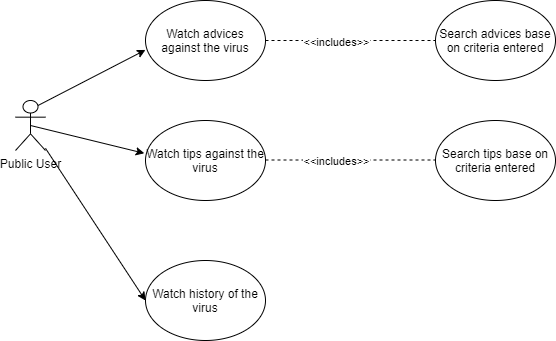

The diagram above was exported from draw.io. Its source (the exported page's mxGraphModel, read from the mxfile embedded in the PNG):
<mxGraphModel dx="1038" dy="491" grid="1" gridSize="10" guides="1" tooltips="1" connect="1" arrows="1" fold="1" page="1" pageScale="1" pageWidth="827" pageHeight="1169" math="0" shadow="0">
  <root>
    <mxCell id="0" />
    <mxCell id="1" parent="0" />
    <mxCell id="a2G2j7CniWllSFGkxm2H-1" value="Public User" style="shape=umlActor;verticalLabelPosition=bottom;verticalAlign=top;html=1;outlineConnect=0;" vertex="1" parent="1">
      <mxGeometry x="30" y="200" width="30" height="50" as="geometry" />
    </mxCell>
    <mxCell id="a2G2j7CniWllSFGkxm2H-7" value="Watch advices against the virus" style="ellipse;whiteSpace=wrap;html=1;" vertex="1" parent="1">
      <mxGeometry x="160" y="100" width="120" height="80" as="geometry" />
    </mxCell>
    <mxCell id="a2G2j7CniWllSFGkxm2H-8" value="Watch history of the virus" style="ellipse;whiteSpace=wrap;html=1;" vertex="1" parent="1">
      <mxGeometry x="160" y="360" width="120" height="80" as="geometry" />
    </mxCell>
    <mxCell id="a2G2j7CniWllSFGkxm2H-10" value="" style="endArrow=classic;html=1;entryX=0;entryY=0.618;entryDx=0;entryDy=0;entryPerimeter=0;exitX=0.75;exitY=0.1;exitDx=0;exitDy=0;exitPerimeter=0;" edge="1" parent="1" source="a2G2j7CniWllSFGkxm2H-1" target="a2G2j7CniWllSFGkxm2H-7">
      <mxGeometry width="50" height="50" relative="1" as="geometry">
        <mxPoint x="70" y="250" as="sourcePoint" />
        <mxPoint x="120" y="200" as="targetPoint" />
        <Array as="points" />
      </mxGeometry>
    </mxCell>
    <mxCell id="a2G2j7CniWllSFGkxm2H-14" value="" style="endArrow=classic;html=1;entryX=0;entryY=0.5;entryDx=0;entryDy=0;" edge="1" parent="1" source="a2G2j7CniWllSFGkxm2H-1" target="a2G2j7CniWllSFGkxm2H-8">
      <mxGeometry width="50" height="50" relative="1" as="geometry">
        <mxPoint x="100" y="350" as="sourcePoint" />
        <mxPoint x="150" y="270" as="targetPoint" />
        <Array as="points" />
      </mxGeometry>
    </mxCell>
    <mxCell id="a2G2j7CniWllSFGkxm2H-22" value="" style="endArrow=none;dashed=1;html=1;exitX=1;exitY=0.5;exitDx=0;exitDy=0;" edge="1" parent="1" source="a2G2j7CniWllSFGkxm2H-7" target="a2G2j7CniWllSFGkxm2H-23">
      <mxGeometry width="50" height="50" relative="1" as="geometry">
        <mxPoint x="240" y="280" as="sourcePoint" />
        <mxPoint x="290" y="230" as="targetPoint" />
        <Array as="points" />
      </mxGeometry>
    </mxCell>
    <mxCell id="a2G2j7CniWllSFGkxm2H-24" value="&amp;lt;&amp;lt;includes&amp;gt;&amp;gt;" style="edgeLabel;html=1;align=center;verticalAlign=middle;resizable=0;points=[];" vertex="1" connectable="0" parent="a2G2j7CniWllSFGkxm2H-22">
      <mxGeometry x="-0.1788" y="-1" relative="1" as="geometry">
        <mxPoint as="offset" />
      </mxGeometry>
    </mxCell>
    <mxCell id="a2G2j7CniWllSFGkxm2H-23" value="Search advices base on criteria entered" style="ellipse;whiteSpace=wrap;html=1;" vertex="1" parent="1">
      <mxGeometry x="450" y="100" width="120" height="80" as="geometry" />
    </mxCell>
    <mxCell id="a2G2j7CniWllSFGkxm2H-36" value="Watch tips against the virus" style="ellipse;whiteSpace=wrap;html=1;" vertex="1" parent="1">
      <mxGeometry x="160" y="220" width="120" height="80" as="geometry" />
    </mxCell>
    <mxCell id="a2G2j7CniWllSFGkxm2H-37" value="" style="endArrow=classic;html=1;exitX=0.5;exitY=0.5;exitDx=0;exitDy=0;exitPerimeter=0;entryX=-0.01;entryY=0.41;entryDx=0;entryDy=0;entryPerimeter=0;" edge="1" parent="1" source="a2G2j7CniWllSFGkxm2H-1" target="a2G2j7CniWllSFGkxm2H-36">
      <mxGeometry width="50" height="50" relative="1" as="geometry">
        <mxPoint x="360" y="250" as="sourcePoint" />
        <mxPoint x="410" y="200" as="targetPoint" />
      </mxGeometry>
    </mxCell>
    <mxCell id="a2G2j7CniWllSFGkxm2H-38" value="" style="endArrow=none;dashed=1;html=1;exitX=1;exitY=0.5;exitDx=0;exitDy=0;" edge="1" parent="1">
      <mxGeometry width="50" height="50" relative="1" as="geometry">
        <mxPoint x="280" y="259.5" as="sourcePoint" />
        <mxPoint x="450" y="259.5" as="targetPoint" />
        <Array as="points" />
      </mxGeometry>
    </mxCell>
    <mxCell id="a2G2j7CniWllSFGkxm2H-39" value="&amp;lt;&amp;lt;includes&amp;gt;&amp;gt;" style="edgeLabel;html=1;align=center;verticalAlign=middle;resizable=0;points=[];" vertex="1" connectable="0" parent="a2G2j7CniWllSFGkxm2H-38">
      <mxGeometry x="-0.1788" y="-1" relative="1" as="geometry">
        <mxPoint as="offset" />
      </mxGeometry>
    </mxCell>
    <mxCell id="a2G2j7CniWllSFGkxm2H-41" value="Search tips base on criteria entered" style="ellipse;whiteSpace=wrap;html=1;" vertex="1" parent="1">
      <mxGeometry x="450" y="220" width="120" height="80" as="geometry" />
    </mxCell>
  </root>
</mxGraphModel>